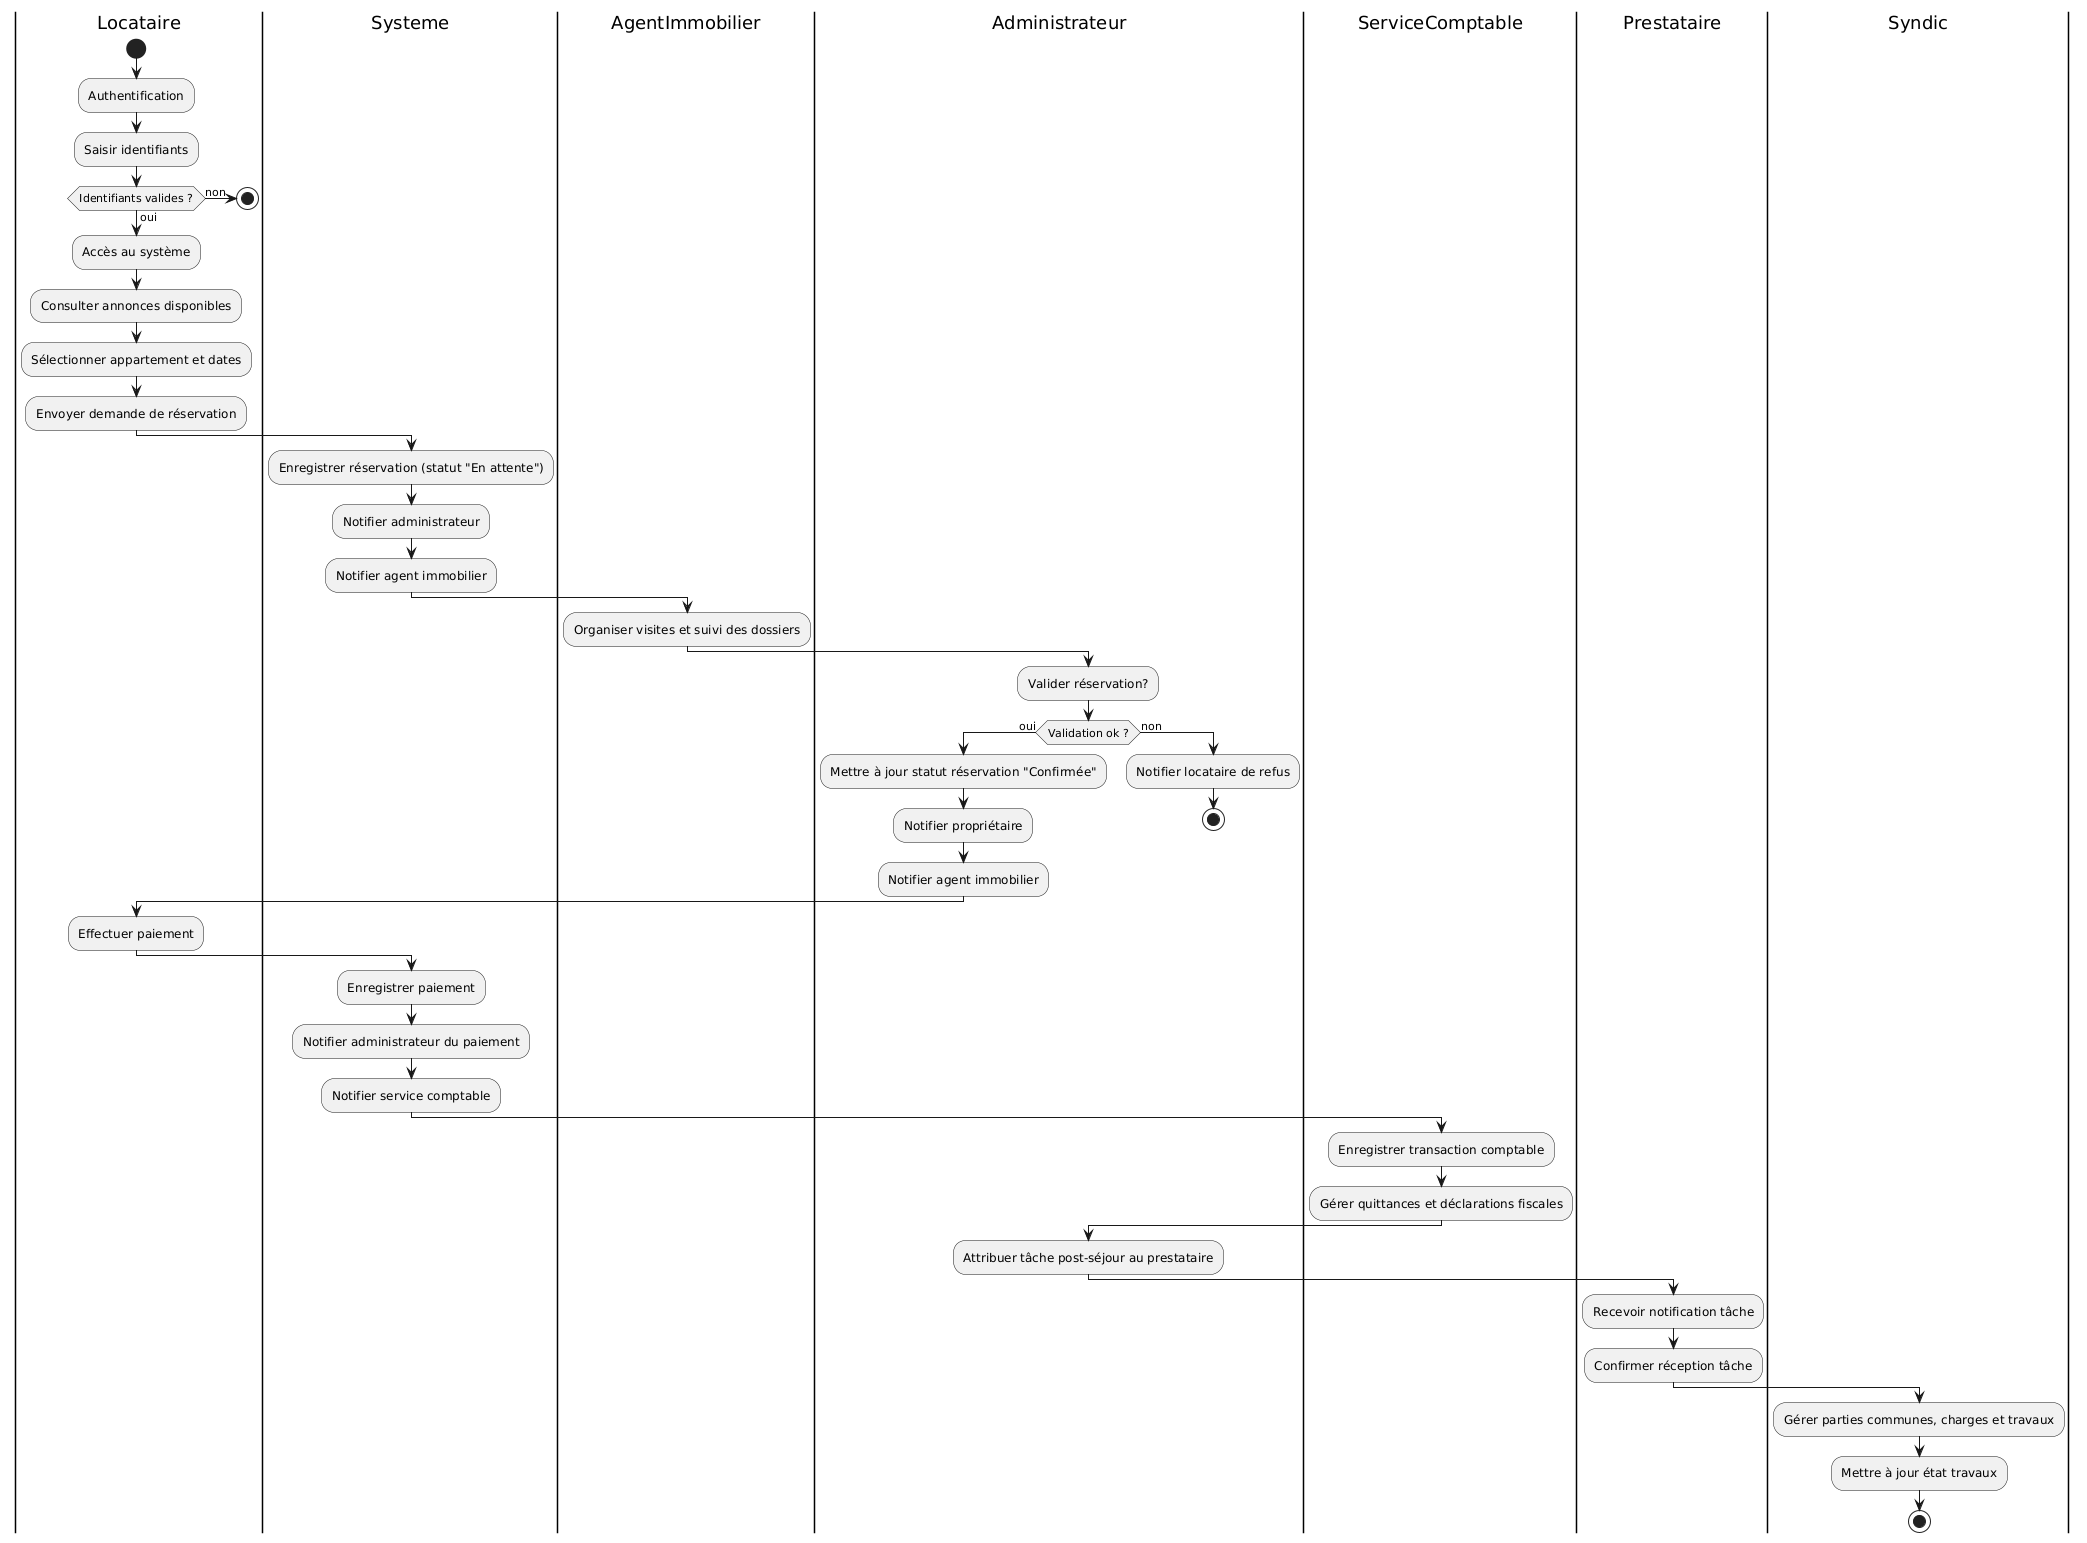

The diagram above was rendered by PlantUML. Its source (embedded in the PNG):
@startuml
|Locataire|
start

:Authentification;
:Saisir identifiants;
if (Identifiants valides ?) then (oui)
  :Accès au système;
else (non)
  stop
endif

|Locataire|
:Consulter annonces disponibles;
:Sélectionner appartement et dates;
:Envoyer demande de réservation;

|Systeme|
:Enregistrer réservation (statut "En attente");
:Notifier administrateur;
:Notifier agent immobilier;

|AgentImmobilier|
:Organiser visites et suivi des dossiers;

|Administrateur|
:Valider réservation?;
if (Validation ok ?) then (oui)
  :Mettre à jour statut réservation "Confirmée";
  :Notifier propriétaire;
  :Notifier agent immobilier;
else (non)
  :Notifier locataire de refus;
  stop
endif

|Locataire|
:Effectuer paiement;

|Systeme|
:Enregistrer paiement;
:Notifier administrateur du paiement;
:Notifier service comptable;

|ServiceComptable|
:Enregistrer transaction comptable;
:Gérer quittances et déclarations fiscales;

|Administrateur|
:Attribuer tâche post-séjour au prestataire;

|Prestataire|
:Recevoir notification tâche;
:Confirmer réception tâche;

|Syndic|
:Gérer parties communes, charges et travaux;
:Mettre à jour état travaux;

stop
@enduml